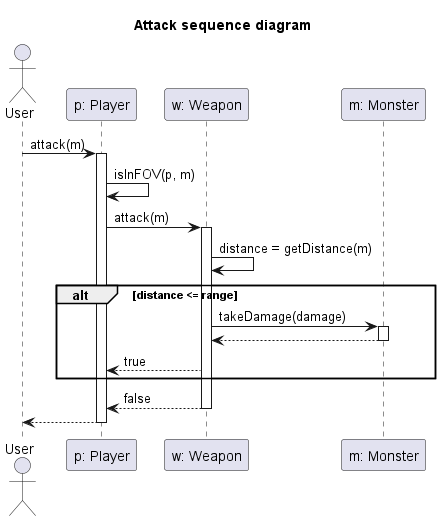

The diagram above was rendered by PlantUML. Its source (embedded in the PNG):
@startuml Attack sequence diagram
title Attack sequence diagram

actor "User" as user
participant "p: Player" as player
participant "w: Weapon" as weapon
participant "m: Monster" as monster

user -> player : attack(m)
activate player
    player -> player : isInFOV(p, m)
    player -> weapon: attack(m)
    activate weapon
        weapon -> weapon: distance = getDistance(m)
        alt distance <= range
            weapon -> monster: takeDamage(damage)
            activate monster
                weapon <-- monster
            deactivate monster
            player <-- weapon: true
        end
        player <-- weapon: false
    deactivate weapon
    user <-- player
deactivate player

@enduml